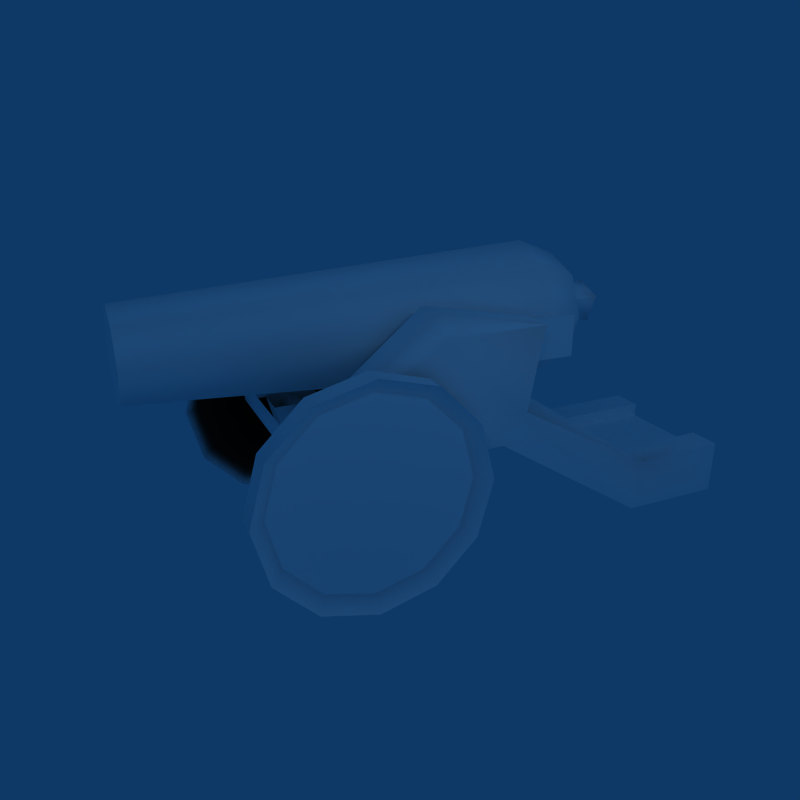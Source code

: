 # Source: Cannon.blend  (saved by Blender 2.49.2; exported with 4.5.12 LTS)
import bpy
from mathutils import Matrix  # noqa: F401  (used for matrix-valued properties, if any)

bpy.ops.wm.read_factory_settings(use_empty=True)
scene = bpy.context.scene
scene.name = 'Scene'

# ---- collections
col_collection_1 = bpy.data.collections.new('Collection 1'); scene.collection.children.link(col_collection_1)
col_collection_2 = bpy.data.collections.new('Collection 2'); scene.collection.children.link(col_collection_2)
col_collection_2.hide_render = True
col_collection_2.hide_viewport = True
col_collection_3 = bpy.data.collections.new('Collection 3'); scene.collection.children.link(col_collection_3)
col_collection_3.hide_render = True
col_collection_3.hide_viewport = True
col_collection_4 = bpy.data.collections.new('Collection 4'); scene.collection.children.link(col_collection_4)
col_collection_4.hide_render = True
col_collection_4.hide_viewport = True

# ---- materials (node trees are filled in below, after node groups)
mat_cannon = bpy.data.materials.new('Cannon')
mat_cannon.alpha_threshold = 0.0
mat_cannon.diffuse_color = (1.0, 0.9999, 0.9999, 1.0)
mat_cannon.specular_color = (1.0, 0.9999, 0.9999)
mat_cannon.roughness = 0.5
mat_cannon.specular_intensity = 0.3213
mat_cannon.line_color = (0.0, 0.0, 0.0, 1.0)

# ---- node groups
ng_auto_smooth = bpy.data.node_groups.new('Auto Smooth', 'GeometryNodeTree')
_s = ng_auto_smooth.interface.new_socket(name='Geometry', in_out='OUTPUT', socket_type='NodeSocketGeometry')
_s = ng_auto_smooth.interface.new_socket(name='Geometry', in_out='INPUT', socket_type='NodeSocketGeometry')
_s = ng_auto_smooth.interface.new_socket(name='Angle', in_out='INPUT', socket_type='NodeSocketFloat')
_s.subtype = 'ANGLE'
_s.min_value = 0.0
_s.max_value = 3.142
ng_auto_smooth.is_modifier = True
_N = ng_auto_smooth.nodes; _L = ng_auto_smooth.links
n0 = _N.new('NodeGroupOutput'); n0.name = 'Group Output'; n0.location = (480, -100)
n1 = _N.new('NodeGroupInput'); n1.name = 'Group Input'; n1.location = (-420, -300)
n2 = _N.new('NodeGroupInput'); n2.name = 'Group Input.001'; n2.location = (-60, -100)
n3 = _N.new('GeometryNodeSetShadeSmooth'); n3.name = 'Set Shade Smooth'; n3.location = (120, -100)
n3.domain = 'EDGE'
n4 = _N.new('GeometryNodeSetShadeSmooth'); n4.name = 'Set Shade Smooth.001'; n4.location = (300, -100)
n5 = _N.new('GeometryNodeInputMeshEdgeAngle'); n5.name = 'Edge Angle'; n5.location = (-420, -220)
n6 = _N.new('GeometryNodeInputEdgeSmooth'); n6.name = 'Is Edge Smooth'; n6.location = (-60, -160)
n7 = _N.new('GeometryNodeInputShadeSmooth'); n7.name = 'Is Face Smooth'; n7.location = (-240, -340)
n8 = _N.new('FunctionNodeBooleanMath'); n8.name = 'Boolean Math'; n8.location = (-60, -220)
n9 = _N.new('FunctionNodeCompare'); n9.name = 'Compare'; n9.location = (-240, -180)
n9.operation = 'LESS_EQUAL'
_L.new(n5.outputs[0], n9.inputs[0])
_L.new(n4.outputs[0], n0.inputs[0])
_L.new(n1.outputs[1], n9.inputs[1])
_L.new(n9.outputs[0], n8.inputs[0])
_L.new(n7.outputs[0], n8.inputs[1])
_L.new(n2.outputs[0], n3.inputs[0])
_L.new(n6.outputs[0], n3.inputs[1])
_L.new(n3.outputs[0], n4.inputs[0])
_L.new(n8.outputs[0], n3.inputs[2])
n0.is_active_output = True

# ---- material node trees

# ---- world
world_world = bpy.data.worlds.new('World'); scene.world = world_world
world_world.color = (0.05656, 0.2208, 0.4)
world_world.use_sun_shadow = False
world_world.sun_shadow_jitter_overblur = 0.0
world_world.cycles.sampling_method = 'MANUAL'
world_world.cycles.sample_map_resolution = 256

# ---- cameras
cam_camera_001 = bpy.data.cameras.new('Camera.001')
cam_camera_001.type = 'ORTHO'
cam_camera_001.passepartout_alpha = 0.2
cam_camera_001.clip_end = 100.0
cam_camera_001.lens = 35.0
cam_camera_001.ortho_scale = 9.5
cam_camera_001.show_passepartout = False
cam_camera_001.show_safe_areas = True
cam_camera_001.dof.focus_distance = 0.0
cam_camera_001.dof.aperture_fstop = 128.0
cam_camera = bpy.data.cameras.new('Camera')
cam_camera.passepartout_alpha = 0.2
cam_camera.clip_end = 100.0
cam_camera.lens = 35.0
cam_camera.ortho_scale = 7.314
cam_camera.show_passepartout = False
cam_camera.show_safe_areas = True
cam_camera.dof.focus_distance = 0.0
cam_camera.dof.aperture_fstop = 128.0

# ---- lights
light_lamp = bpy.data.lights.new('Lamp', 'POINT')
light_lamp.transmission_factor = 0.0
light_lamp.energy = 113.9
light_lamp.shadow_buffer_clip_start = 0.5
light_lamp.shadow_soft_size = 1.0
light_lamp.shadow_maximum_resolution = 0.006
light_lamp.use_absolute_resolution = True
light_lamp.cycles.use_multiple_importance_sampling = False
light_spot = bpy.data.lights.new('Spot', 'POINT')
light_spot.transmission_factor = 0.0
light_spot.cutoff_distance = 30.0
light_spot.energy = 172.5
light_spot.shadow_buffer_clip_start = 1.001
light_spot.shadow_soft_size = 1.0
light_spot.shadow_maximum_resolution = 0.006
light_spot.use_absolute_resolution = True
light_spot.cycles.use_multiple_importance_sampling = False

# ---- meshes
me_cannon = bpy.data.meshes.new('Cannon')
me_cannon.from_pydata([(20.3, -8.397, -9.834), (23.92, 7.282, -0.7816), (20.3, 7.282, -0.7816), (23.92, 9.708, 8.271), (23.92, 7.282, 17.32), (23.92, 0.6555, 23.95), (20.3, 0.6555, 23.95), (23.92, -8.397, 26.38), (20.3, -8.397, 26.38), (23.92, -24.08, 17.32), (22.08, -24.04, 8.271), (22.08, -21.94, 0.4501), (22.08, -16.22, -5.275), (22.08, -0.5762, -5.275), (22.08, 5.149, 0.4501), (22.08, 7.245, 8.271), (22.08, 5.149, 16.09), (22.08, -0.5762, 21.82), (22.08, -8.397, 23.91), (22.08, -16.22, 21.82), (22.08, -21.94, 16.09), (23.92, -26.5, 8.271), (20.3, -26.5, 8.271), (23.92, -24.08, -0.7816), (23.92, -17.45, 23.95), (23.92, 0.6554, -7.409), (23.92, -8.397, -9.834), (23.92, -17.45, -7.409), (20.3, -24.08, 17.32), (20.3, -24.08, -0.7816), (20.3, -17.45, -7.409), (20.3, 0.6554, -7.409), (20.3, 9.708, 8.271), (20.3, 7.282, 17.32), (20.3, -17.45, 23.95), (17.77, -16.4, 10.03), (18.68, 4.449, 28.57), (12.12, 18.89, 14.93), (17.77, -12.66, 10.03), (-17.77, -16.4, 10.03), (-18.68, 4.449, 28.57), (-11.02, 4.589, 28.54), (-17.77, -12.66, 10.03), (-17.77, -9.523, 10.03), (-17.77, -6.669, 10.03), (12.12, 21.31, 28.62), (17.77, 21.31, 28.57), (12.12, -11.38, 5.485), (17.77, -11.38, 5.485), (17.77, -3.672, 10.03), (12.12, -4.671, 5.485), (17.77, -4.671, 5.485), (12.12, -7.953, 4.058), (-12.13, 21.31, 28.62), (-12.12, -12.66, 10.03), (-12.12, -3.672, 10.03), (-12.12, -11.38, 5.485), (-17.77, -11.38, 5.485), (-12.12, -4.671, 5.485), (-17.77, -4.671, 5.485), (-12.12, -7.953, 4.058), (16.66, 3.895, 31.68), (-12.12, -17.16, 14.93), (-16.63, 3.895, 31.68), (-17.77, -17.19, 14.95), (-10.99, 3.895, 31.68), (17.77, 14.95, 10.03), (17.77, -17.19, 14.95), (12.12, -16.4, 10.03), (12.12, 14.95, 10.03), (11.02, 4.589, 28.54), (8.257, 45.73, -2.761), (8.257, 45.73, -9.83), (8.257, 64.32, -2.761), (8.257, 64.32, -9.83), (12.12, -17.16, 14.93), (-12.12, -16.4, 10.03), (-12.12, 18.89, 14.93), (-12.12, 14.95, 10.03), (12.12, -3.672, 10.03), (13.91, 45.73, -9.83), (8.257, 45.73, -6.684), (13.91, 64.32, -9.83), (8.257, 64.32, -6.602), (-8.258, 45.73, -2.761), (-8.258, 64.32, -2.761), (-8.258, 45.73, -6.684), (-8.258, 64.32, -6.602), (-17.77, 14.95, 10.03), (-17.78, 21.31, 28.57), (-8.258, 45.73, -9.83), (-8.258, 64.32, -9.83), (-17.77, -3.672, 10.03), (-13.91, 45.73, -9.83), (-13.91, 64.32, -9.83), (13.91, 46.65, -0.5408), (13.91, 64.32, -0.2662), (17.77, 18.89, 14.95), (8.257, 46.42, -0.4721), (8.257, 64.32, -0.2662), (12.12, 20.64, 16.33), (-12.12, 20.64, 16.33), (-8.258, 46.42, -0.4721), (-8.258, 64.32, -0.2662), (-13.91, 46.65, -0.5408), (-13.91, 64.32, -0.2662), (-17.77, 21.01, 15.65), (11.02, 3.895, 31.68), (0.01035, 27.24, 14.57), (5.292, -38.58, 20.97), (8.278, 27.24, 18.0), (6.455, 33.87, 19.82), (7.484, -38.58, 26.26), (11.7, 27.24, 26.27), (9.121, 33.87, 26.26), (5.292, -38.58, 31.56), (8.278, 27.24, 34.53), (6.455, 33.87, 32.69), (2.599, 37.73, 27.33), (0.00053, -38.58, 33.75), (0.01016, 27.24, 37.96), (0.01851, 33.87, 35.36), (-5.291, -38.58, 31.56), (-8.257, 27.24, 34.53), (-6.418, 33.87, 32.69), (-1.05, 37.73, 28.84), (-7.483, -38.58, 26.26), (-11.68, 27.24, 26.27), (-9.084, 33.87, 26.26), (-5.291, -38.58, 20.97), (-8.938, 27.27, 17.32), (-6.418, 33.87, 19.82), (-2.866, 38.6, 25.19), (0.0188, 33.87, 17.15), (1.088, 37.73, 23.68), (-21.05, -7.318, 6.311), (21.42, -7.318, 6.311), (-21.05, -6.058, 8.296), (21.42, -6.058, 8.296), (-21.05, -7.557, 10.11), (21.42, -7.557, 10.11), (-21.05, -9.743, 9.242), (21.42, -9.743, 9.242), (-21.05, -9.595, 6.895), (21.42, -9.595, 6.895), (14.95, 28.45, 28.72), (14.95, 28.45, 21.97), (14.95, 20.79, 21.97), (14.95, 20.79, 28.72), (-15.27, 28.45, 28.72), (-15.08, 28.45, 21.98), (-15.08, 20.79, 21.98), (-15.27, 20.79, 28.72), (22.08, -8.397, -7.371), (-21.78, -8.397, -7.371), (-20.0, 0.6555, 23.95), (-20.0, 7.282, 17.32), (-20.0, 9.708, 8.271), (-20.0, 7.282, -0.7816), (-20.0, -17.45, -7.409), (-20.0, -24.08, 17.32), (-23.62, -8.397, -9.834), (-23.62, 7.282, 17.32), (-23.62, -8.397, 26.38), (-23.62, -17.45, 23.95), (-23.62, -24.08, 17.32), (-23.62, -26.5, 8.271), (-23.62, -24.08, -0.7816), (-20.0, -26.5, 8.271), (-21.78, -21.94, 16.09), (-21.78, -16.22, 21.82), (-21.78, -8.397, 23.91), (-21.78, -0.5762, 21.82), (-21.78, 5.149, 16.09), (-21.78, 7.245, 8.271), (-21.78, 5.149, 0.4501), (-21.78, -0.5762, -5.275), (-21.78, -16.22, -5.275), (-21.78, -21.94, 0.4501), (-21.78, -24.04, 8.271), (-20.0, -17.45, 23.95), (-20.0, -8.397, 26.38), (-23.62, 0.6555, 23.95), (-23.62, 9.708, 8.271), (-23.62, 7.282, -0.7816), (-20.0, 0.6554, -7.409), (-23.62, 0.6554, -7.409), (-20.0, -8.397, -9.834), (-23.62, -17.45, -7.409), (-20.0, -24.08, -0.7816), (0.00058, -38.58, 18.78), (12.12, -12.66, 10.03), (-17.77, -7.953, 4.058), (17.77, -7.953, 4.058), (-1.38, 41.57, 29.83), (-3.798, 42.73, 24.96), (3.481, 41.57, 27.81), (1.468, 41.57, 22.95), (-0.05735, 44.36, 26.52)], [(43, 55)], [(23, 21, 29), (29, 21, 22), (30, 27, 23), (29, 30, 23), (0, 26, 27), (30, 0, 27), (31, 25, 26), (0, 31, 26), (2, 1, 25), (31, 2, 25), (32, 3, 1), (2, 32, 1), (33, 4, 3), (32, 33, 3), (6, 5, 4), (33, 6, 4), (8, 7, 5), (6, 8, 5), (34, 24, 7), (8, 34, 7), (28, 9, 24), (34, 28, 24), (22, 21, 9), (28, 22, 9), (10, 21, 23), (11, 10, 23), (20, 9, 21), (10, 20, 21), (19, 24, 9), (20, 19, 9), (18, 7, 24), (19, 18, 24), (17, 5, 7), (18, 17, 7), (16, 4, 5), (17, 16, 5), (15, 3, 4), (16, 15, 4), (14, 1, 3), (15, 14, 3), (13, 25, 1), (14, 13, 1), (153, 26, 25), (13, 153, 25), (12, 27, 26), (153, 12, 26), (11, 23, 27), (12, 11, 27), (10, 22, 28), (20, 10, 28), (11, 29, 22), (10, 22, 11), (12, 30, 29), (11, 12, 29), (153, 0, 30), (12, 153, 30), (31, 0, 13), (13, 0, 153), (14, 2, 31), (13, 14, 31), (15, 32, 2), (14, 15, 2), (16, 33, 32), (15, 16, 32), (17, 6, 33), (16, 17, 33), (18, 8, 6), (17, 18, 6), (19, 34, 8), (18, 19, 8), (20, 28, 34), (19, 20, 34), (97, 36, 67), (70, 37, 75), (97, 46, 36), (45, 37, 70), (67, 35, 38), (67, 49, 66), (97, 67, 66), (38, 49, 67), (64, 40, 106), (62, 77, 41), (40, 89, 106), (41, 77, 53), (39, 64, 42), (88, 92, 64), (88, 64, 106), (64, 92, 44), (64, 44, 43), (64, 43, 42), (107, 45, 70), (61, 36, 46), (61, 46, 45), (107, 61, 45), (48, 38, 191), (47, 48, 191), (50, 79, 49), (51, 50, 49), (50, 191, 79), (52, 47, 191), (193, 48, 47), (52, 193, 47), (52, 50, 51), (193, 52, 51), (52, 191, 50), (65, 41, 53), (89, 40, 63), (53, 89, 63), (65, 53, 63), (55, 54, 56), (54, 42, 57), (56, 54, 57), (92, 55, 58), (59, 92, 58), (55, 56, 60), (56, 57, 192), (60, 56, 192), (59, 58, 60), (192, 59, 60), (60, 58, 55), (67, 36, 61), (61, 75, 67), (61, 107, 75), (63, 40, 64), (64, 62, 63), (65, 62, 41), (62, 65, 63), (80, 97, 66), (80, 66, 69), (72, 80, 69), (35, 67, 75), (68, 35, 75), (69, 37, 71), (76, 68, 75), (62, 76, 75), (77, 37, 69), (78, 77, 69), (69, 71, 81), (72, 69, 81), (83, 73, 82), (74, 83, 82), (81, 83, 72), (83, 74, 72), (86, 81, 71), (84, 86, 71), (84, 71, 73), (85, 84, 73), (87, 83, 81), (86, 87, 81), (85, 73, 83), (87, 85, 83), (88, 106, 93), (78, 88, 93), (90, 78, 93), (62, 64, 39), (76, 62, 39), (84, 77, 78), (86, 84, 78), (90, 86, 78), (94, 85, 87), (91, 94, 87), (90, 87, 86), (90, 91, 87), (95, 97, 80), (100, 97, 95), (98, 71, 37), (100, 98, 37), (98, 100, 95), (45, 46, 97), (100, 37, 45), (100, 45, 97), (99, 73, 71), (98, 99, 71), (96, 82, 73), (99, 96, 73), (95, 80, 82), (96, 95, 82), (99, 98, 95), (96, 99, 95), (104, 93, 106), (104, 106, 101), (101, 77, 84), (102, 101, 84), (104, 101, 102), (106, 89, 53), (101, 53, 77), (106, 53, 101), (102, 84, 85), (103, 102, 85), (105, 94, 93), (104, 105, 93), (103, 85, 94), (105, 103, 94), (104, 102, 103), (105, 104, 103), (107, 70, 75), (190, 108, 110), (109, 190, 110), (109, 110, 113), (112, 109, 113), (112, 113, 116), (115, 112, 116), (115, 116, 120), (119, 115, 120), (119, 120, 123), (122, 119, 123), (122, 123, 127), (126, 122, 127), (126, 127, 130), (129, 126, 130), (129, 130, 108), (190, 129, 108), (108, 133, 111), (110, 108, 111), (110, 111, 114), (113, 110, 114), (113, 114, 117), (116, 113, 117), (116, 117, 121), (120, 116, 121), (120, 121, 124), (123, 120, 124), (123, 124, 128), (127, 123, 128), (127, 128, 131), (130, 127, 131), (130, 131, 133), (108, 130, 133), (111, 133, 134), (111, 134, 118), (114, 111, 118), (117, 114, 118), (117, 118, 125), (121, 117, 125), (124, 121, 125), (124, 125, 132), (128, 124, 132), (131, 128, 132), (131, 132, 134), (133, 131, 134), (144, 143, 135), (136, 144, 135), (136, 135, 137), (138, 136, 137), (138, 137, 139), (140, 138, 139), (140, 139, 141), (142, 140, 141), (142, 141, 143), (144, 142, 143), (138, 140, 142), (136, 138, 142), (144, 136, 142), (135, 143, 137), (137, 143, 139), (139, 143, 141), (12, 153, 11), (15, 153, 14), (16, 153, 15), (20, 153, 19), (11, 153, 10), (10, 153, 20), (19, 153, 18), (18, 153, 17), (17, 153, 16), (14, 153, 13), (175, 176, 154), (172, 173, 154), (171, 172, 154), (170, 171, 154), (179, 169, 154), (178, 179, 154), (169, 170, 154), (173, 174, 154), (174, 175, 154), (177, 178, 154), (170, 169, 180), (169, 160, 180), (171, 170, 181), (170, 180, 181), (172, 171, 155), (171, 181, 155), (173, 172, 156), (172, 155, 156), (174, 173, 157), (173, 156, 157), (175, 174, 158), (174, 157, 158), (176, 175, 185), (175, 158, 185), (154, 176, 187), (176, 185, 187), (177, 154, 159), (154, 187, 159), (178, 177, 189), (177, 159, 189), (179, 178, 168), (178, 189, 168), (169, 179, 160), (179, 168, 160), (177, 178, 188), (178, 167, 188), (154, 177, 161), (177, 188, 161), (176, 154, 186), (154, 161, 186), (175, 176, 184), (176, 186, 184), (174, 175, 183), (175, 184, 183), (173, 174, 162), (174, 183, 162), (172, 173, 182), (173, 162, 182), (171, 172, 163), (172, 182, 163), (170, 171, 164), (171, 163, 164), (169, 170, 165), (170, 164, 165), (179, 169, 166), (169, 165, 166), (178, 179, 167), (179, 166, 167), (160, 168, 165), (168, 166, 165), (180, 160, 164), (160, 165, 164), (181, 180, 163), (180, 164, 163), (155, 181, 182), (181, 163, 182), (156, 155, 162), (155, 182, 162), (157, 156, 183), (156, 162, 183), (158, 157, 184), (157, 183, 184), (185, 158, 186), (158, 184, 186), (187, 185, 161), (185, 186, 161), (159, 187, 188), (187, 161, 188), (189, 159, 167), (159, 188, 167), (189, 166, 168), (167, 166, 189), (122, 126, 190), (126, 129, 190), (109, 112, 190), (112, 115, 190), (115, 119, 190), (119, 122, 190), (43, 44, 192), (42, 43, 192), (44, 92, 192), (57, 42, 192), (92, 59, 192), (38, 48, 193), (49, 38, 193), (51, 49, 193), (147, 146, 145), (147, 145, 148), (150, 151, 152), (150, 152, 149), (132, 125, 194, 195), (125, 118, 196, 194), (118, 134, 197, 196), (134, 132, 195, 197), (195, 194, 198), (194, 196, 198), (196, 197, 198), (197, 195, 198)])
me_cannon.polygons.foreach_set('use_smooth', [True] * 374)
_k = set([(118, 125), (118, 134), (132, 134)])
me_cannon.attributes.new('sharp_edge', 'BOOLEAN', 'EDGE').data.foreach_set('value', [ (min(e.vertices), max(e.vertices)) in _k for e in me_cannon.edges])
_uv = me_cannon.uv_layers.new(name='UVTex')
_uv.uv.foreach_set('vector', [0.9305, 0.7476, 0.9305, 0.6749, 0.9635, 0.7476, 0.9635, 0.7476, 0.9305, 0.6749, 0.9635, 0.6749, 0.9635, 0.8208, 0.9305, 0.8208, 0.9305, 0.7476, 0.9635, 0.7476, 0.9635, 0.8208, 0.9305, 0.7476, 0.9635, 0.899, 0.9263, 0.899, 0.9305, 0.8208, 0.9635, 0.8208, 0.9635, 0.899, 0.9305, 0.8208, 0.9635, 0.09338, 0.9305, 0.09338, 0.9305, 0.01468, 0.9635, 0.01468, 0.9635, 0.09338, 0.9305, 0.01468, 0.9635, 0.1666, 0.9305, 0.1666, 0.9305, 0.09338, 0.9635, 0.09338, 0.9635, 0.1666, 0.9305, 0.09338, 0.9635, 0.2393, 0.9305, 0.2393, 0.9305, 0.1666, 0.9635, 0.1666, 0.9635, 0.2393, 0.9305, 0.1666, 0.9635, 0.3119, 0.9305, 0.3119, 0.9305, 0.2393, 0.9635, 0.2393, 0.9635, 0.3119, 0.9305, 0.2393, 0.9635, 0.3845, 0.9305, 0.3845, 0.9305, 0.3119, 0.9635, 0.3119, 0.9635, 0.3845, 0.9305, 0.3119, 0.9635, 0.4571, 0.9305, 0.4571, 0.9305, 0.3845, 0.9635, 0.3845, 0.9635, 0.4571, 0.9305, 0.3845, 0.9635, 0.5297, 0.9305, 0.5297, 0.9305, 0.4571, 0.9635, 0.4571, 0.9635, 0.5297, 0.9305, 0.4571, 0.9635, 0.6023, 0.9305, 0.6023, 0.9305, 0.5297, 0.9635, 0.5297, 0.9635, 0.6023, 0.9305, 0.5297, 0.9635, 0.6749, 0.9305, 0.6749, 0.9305, 0.6023, 0.9635, 0.6023, 0.9635, 0.6749, 0.9305, 0.6023, 0.9048, 0.6749, 0.9305, 0.6749, 0.9305, 0.7476, 0.9048, 0.7476, 0.9048, 0.6749, 0.9305, 0.7476, 0.9048, 0.6023, 0.9305, 0.6023, 0.9305, 0.6749, 0.9048, 0.6749, 0.9048, 0.6023, 0.9305, 0.6749, 0.9048, 0.5297, 0.9305, 0.5297, 0.9305, 0.6023, 0.9048, 0.6023, 0.9048, 0.5297, 0.9305, 0.6023, 0.9048, 0.4571, 0.9305, 0.4571, 0.9305, 0.5297, 0.9048, 0.5297, 0.9048, 0.4571, 0.9305, 0.5297, 0.9048, 0.3845, 0.9305, 0.3845, 0.9305, 0.4571, 0.9048, 0.4571, 0.9048, 0.3845, 0.9305, 0.4571, 0.9048, 0.3119, 0.9305, 0.3119, 0.9305, 0.3845, 0.9048, 0.3845, 0.9048, 0.3119, 0.9305, 0.3845, 0.9048, 0.2393, 0.9305, 0.2393, 0.9305, 0.3119, 0.9048, 0.3119, 0.9048, 0.2393, 0.9305, 0.3119, 0.9048, 0.1666, 0.9305, 0.1666, 0.9305, 0.2393, 0.9048, 0.2393, 0.9048, 0.1666, 0.9305, 0.2393, 0.9048, 0.09338, 0.9305, 0.09338, 0.9305, 0.1666, 0.9048, 0.1666, 0.9048, 0.09338, 0.9305, 0.1666, 0.9048, 0.01468, 0.9305, 0.01468, 0.9305, 0.09338, 0.9048, 0.09338, 0.9048, 0.01468, 0.9305, 0.09338, 0.9048, 0.8208, 0.9305, 0.8208, 0.9263, 0.899, 0.9048, 0.899, 0.9048, 0.8208, 0.9263, 0.899, 0.9048, 0.7476, 0.9305, 0.7476, 0.9305, 0.8208, 0.9048, 0.8208, 0.9048, 0.7476, 0.9305, 0.8208, 0.9897, 0.6749, 0.9635, 0.6749, 0.9635, 0.6023, 0.9897, 0.6023, 0.9897, 0.6749, 0.9635, 0.6023, 0.9897, 0.7476, 0.9635, 0.7476, 0.9635, 0.6749, 0.9897, 0.6749, 0.9635, 0.6749, 0.9897, 0.7476, 0.9897, 0.8208, 0.9635, 0.8208, 0.9635, 0.7476, 0.9897, 0.7476, 0.9897, 0.8208, 0.9635, 0.7476, 0.9897, 0.899, 0.9635, 0.899, 0.9635, 0.8208, 0.9897, 0.8208, 0.9897, 0.899, 0.9635, 0.8208, 0.9635, 0.09338, 0.9635, 0.01468, 0.9897, 0.09338, 0.9897, 0.09338, 0.9635, 0.01468, 0.9897, 0.01468, 0.9897, 0.1666, 0.9635, 0.1666, 0.9635, 0.09338, 0.9897, 0.09338, 0.9897, 0.1666, 0.9635, 0.09338, 0.9897, 0.2393, 0.9635, 0.2393, 0.9635, 0.1666, 0.9897, 0.1666, 0.9897, 0.2393, 0.9635, 0.1666, 0.9897, 0.3119, 0.9635, 0.3119, 0.9635, 0.2393, 0.9897, 0.2393, 0.9897, 0.3119, 0.9635, 0.2393, 0.9897, 0.3845, 0.9635, 0.3845, 0.9635, 0.3119, 0.9897, 0.3119, 0.9897, 0.3845, 0.9635, 0.3119, 0.9897, 0.4571, 0.9635, 0.4571, 0.9635, 0.3845, 0.9897, 0.3845, 0.9897, 0.4571, 0.9635, 0.3845, 0.9897, 0.5297, 0.9635, 0.5297, 0.9635, 0.4571, 0.9897, 0.4571, 0.9897, 0.5297, 0.9635, 0.4571, 0.9897, 0.6023, 0.9635, 0.6023, 0.9635, 0.5297, 0.9897, 0.5297, 0.9897, 0.6023, 0.9635, 0.5297, 0.2762, 0.215, 0.1647, 0.3075, 0.01286, 0.2086, 0.1913, 0.5692, 0.3122, 0.4534, 0.01534, 0.445, 0.2762, 0.215, 0.2843, 0.309, 0.1647, 0.3075, 0.3317, 0.5772, 0.3122, 0.4534, 0.1913, 0.5692, 0.01286, 0.2086, 0.01815, 0.1748, 0.04371, 0.1747, 0.01286, 0.2086, 0.1091, 0.1751, 0.241, 0.1771, 0.2762, 0.215, 0.01286, 0.2086, 0.241, 0.1771, 0.04371, 0.1747, 0.1091, 0.1751, 0.01286, 0.2086, 0.01286, 0.2086, 0.1647, 0.3075, 0.2762, 0.215, 0.01534, 0.445, 0.3122, 0.4534, 0.1913, 0.5692, 0.1647, 0.3075, 0.2843, 0.309, 0.2762, 0.215, 0.1913, 0.5692, 0.3122, 0.4534, 0.3317, 0.5772, 0.01815, 0.1748, 0.01286, 0.2086, 0.04371, 0.1747, 0.241, 0.1771, 0.1091, 0.1751, 0.01286, 0.2086, 0.241, 0.1771, 0.01286, 0.2086, 0.2762, 0.215, 0.01286, 0.2086, 0.1091, 0.1751, 0.0849, 0.1747, 0.01286, 0.2086, 0.0849, 0.1747, 0.06427, 0.1745, 0.01286, 0.2086, 0.06427, 0.1745, 0.04371, 0.1747, 0.1816, 0.3457, 0.2969, 0.3438, 0.1797, 0.3242, 0.1816, 0.3809, 0.1797, 0.4043, 0.2969, 0.3867, 0.1816, 0.3809, 0.2969, 0.3867, 0.2969, 0.3438, 0.1816, 0.3457, 0.1816, 0.3809, 0.2969, 0.3438, 0.08638, 0.07809, 0.1159, 0.07809, 0.1159, 0.1136, 0.08638, 0.1136, 0.08638, 0.07809, 0.1159, 0.1136, 0.04056, 0.1136, 0.01109, 0.1136, 0.01109, 0.07809, 0.04056, 0.07809, 0.04056, 0.1136, 0.01109, 0.07809, 0.1763, 0.1263, 0.1209, 0.158, 0.1842, 0.1584, 0.1527, 0.1162, 0.1291, 0.1261, 0.1209, 0.158, 0.06347, 0.07809, 0.08638, 0.07809, 0.08638, 0.1136, 0.06347, 0.1136, 0.06347, 0.07809, 0.08638, 0.1136, 0.06347, 0.1136, 0.04056, 0.1136, 0.04056, 0.07809, 0.06347, 0.07809, 0.06347, 0.1136, 0.04056, 0.07809, 0.1527, 0.1162, 0.1209, 0.158, 0.1763, 0.1263, 0.1816, 0.3457, 0.1797, 0.3242, 0.2969, 0.3438, 0.2969, 0.3867, 0.1797, 0.4043, 0.1816, 0.3809, 0.2969, 0.3438, 0.2969, 0.3867, 0.1816, 0.3809, 0.1816, 0.3457, 0.2969, 0.3438, 0.1816, 0.3809, 0.1209, 0.158, 0.1842, 0.1584, 0.1763, 0.1263, 0.01109, 0.07809, 0.01109, 0.1136, 0.04056, 0.1136, 0.04056, 0.07809, 0.01109, 0.07809, 0.04056, 0.1136, 0.1159, 0.1136, 0.1159, 0.07809, 0.08638, 0.07809, 0.08638, 0.1136, 0.1159, 0.1136, 0.08638, 0.07809, 0.1209, 0.158, 0.1763, 0.1263, 0.1527, 0.1162, 0.04056, 0.07809, 0.04056, 0.1136, 0.06347, 0.1136, 0.06347, 0.07809, 0.04056, 0.07809, 0.06347, 0.1136, 0.08638, 0.1136, 0.08638, 0.07809, 0.06347, 0.07809, 0.06347, 0.1136, 0.08638, 0.1136, 0.06347, 0.07809, 0.1527, 0.1162, 0.1291, 0.1261, 0.1209, 0.158, 0.01562, 0.3828, 0.1797, 0.4043, 0.1816, 0.3809, 0.1816, 0.3809, 0.01562, 0.3418, 0.01562, 0.3828, 0.1816, 0.3809, 0.1816, 0.3457, 0.01562, 0.3418, 0.1816, 0.3809, 0.1797, 0.4043, 0.01562, 0.3828, 0.01562, 0.3828, 0.01562, 0.3418, 0.1816, 0.3809, 0.1816, 0.3457, 0.01562, 0.3418, 0.1797, 0.3242, 0.01562, 0.3418, 0.1816, 0.3457, 0.1816, 0.3809, 0.4427, 0.04929, 0.2762, 0.215, 0.241, 0.1771, 0.4427, 0.04929, 0.241, 0.1771, 0.224, 0.141, 0.4321, 0.0166, 0.4427, 0.04929, 0.224, 0.141, 0.8496, 0.4238, 0.8496, 0.4863, 0.7832, 0.4863, 0.7832, 0.4238, 0.8496, 0.4238, 0.7832, 0.4863, 0.2908, 0.4319, 0.3122, 0.4534, 0.4412, 0.3675, 0.502, 0.4219, 0.7832, 0.4238, 0.7832, 0.4863, 0.502, 0.4863, 0.502, 0.4219, 0.7832, 0.4863, 0.8555, 0.3848, 0.6309, 0.3848, 0.6309, 0.3203, 0.8555, 0.3203, 0.8555, 0.3848, 0.6309, 0.3203, 0.2908, 0.4319, 0.4412, 0.3675, 0.4374, 0.3438, 0.4311, 0.318, 0.2908, 0.4319, 0.4374, 0.3438, 0.5413, 0.01993, 0.5645, 0.03598, 0.5123, 0.03989, 0.5192, 0.01025, 0.5413, 0.01993, 0.5123, 0.03989, 0.4374, 0.3438, 0.5876, 0.3053, 0.4311, 0.318, 0.5876, 0.3053, 0.5811, 0.2789, 0.4311, 0.318, 0.8517, 0.7052, 0.7427, 0.7054, 0.7427, 0.6795, 0.8516, 0.6793, 0.8517, 0.7052, 0.7427, 0.6795, 0.8516, 0.6793, 0.7427, 0.6795, 0.7424, 0.5569, 0.8513, 0.5566, 0.8516, 0.6793, 0.7424, 0.5569, 0.8519, 0.8278, 0.743, 0.828, 0.7427, 0.7054, 0.8517, 0.7052, 0.8519, 0.8278, 0.7427, 0.7054, 0.8513, 0.5566, 0.7424, 0.5569, 0.7423, 0.5316, 0.8513, 0.5313, 0.8513, 0.5566, 0.7423, 0.5316, 0.241, 0.1771, 0.2762, 0.215, 0.4427, 0.04929, 0.224, 0.141, 0.241, 0.1771, 0.4427, 0.04929, 0.4321, 0.0166, 0.224, 0.141, 0.4427, 0.04929, 0.502, 0.4863, 0.4316, 0.4863, 0.4316, 0.4219, 0.502, 0.4219, 0.502, 0.4863, 0.4316, 0.4219, 0.4412, 0.3675, 0.3122, 0.4534, 0.2908, 0.4319, 0.4374, 0.3438, 0.4412, 0.3675, 0.2908, 0.4319, 0.4311, 0.318, 0.4374, 0.3438, 0.2908, 0.4319, 0.5123, 0.03989, 0.5645, 0.03598, 0.5413, 0.01993, 0.5192, 0.01025, 0.5123, 0.03989, 0.5413, 0.01993, 0.4311, 0.318, 0.5876, 0.3053, 0.4374, 0.3438, 0.4311, 0.318, 0.5811, 0.2789, 0.5876, 0.3053, 0.4552, 0.1087, 0.2762, 0.215, 0.4427, 0.04929, 0.1312, 0.6646, 0.1312, 0.6013, 0.3815, 0.6013, 0.45, 0.3861, 0.4412, 0.3675, 0.3122, 0.4534, 0.3274, 0.4666, 0.45, 0.3861, 0.3122, 0.4534, 0.3815, 0.6646, 0.1312, 0.6646, 0.3815, 0.6013, 0.02588, 0.6646, 0.02588, 0.6013, 0.1312, 0.6013, 0.3274, 0.4666, 0.3122, 0.4534, 0.3317, 0.5772, 0.1312, 0.6646, 0.02588, 0.6646, 0.1312, 0.6013, 0.5912, 0.3599, 0.5878, 0.3398, 0.4412, 0.3675, 0.45, 0.3861, 0.5912, 0.3599, 0.4412, 0.3675, 0.5467, 0.08164, 0.5123, 0.03989, 0.5645, 0.03598, 0.5789, 0.04891, 0.5467, 0.08164, 0.5645, 0.03598, 0.4552, 0.1087, 0.4427, 0.04929, 0.5123, 0.03989, 0.5467, 0.08164, 0.4552, 0.1087, 0.5123, 0.03989, 0.4868, 0.6646, 0.3815, 0.6646, 0.3815, 0.6013, 0.4868, 0.6013, 0.4868, 0.6646, 0.3815, 0.6013, 0.4552, 0.1087, 0.4427, 0.04929, 0.2762, 0.215, 0.3815, 0.6646, 0.1312, 0.6646, 0.1312, 0.6013, 0.3274, 0.4666, 0.3122, 0.4534, 0.4412, 0.3675, 0.45, 0.3861, 0.3274, 0.4666, 0.4412, 0.3675, 0.3815, 0.6646, 0.1312, 0.6013, 0.3815, 0.6013, 0.1312, 0.6646, 0.02588, 0.6646, 0.02588, 0.6013, 0.3274, 0.4666, 0.3317, 0.5772, 0.3122, 0.4534, 0.1312, 0.6646, 0.02588, 0.6013, 0.1312, 0.6013, 0.45, 0.3861, 0.4412, 0.3675, 0.5878, 0.3398, 0.5912, 0.3599, 0.45, 0.3861, 0.5878, 0.3398, 0.5467, 0.08164, 0.5123, 0.03989, 0.4427, 0.04929, 0.4552, 0.1087, 0.5467, 0.08164, 0.4427, 0.04929, 0.5789, 0.04891, 0.5645, 0.03598, 0.5123, 0.03989, 0.5467, 0.08164, 0.5789, 0.04891, 0.5123, 0.03989, 0.3815, 0.6646, 0.3815, 0.6013, 0.4868, 0.6013, 0.4868, 0.6646, 0.3815, 0.6646, 0.4868, 0.6013, 0.1816, 0.3457, 0.1797, 0.3242, 0.01562, 0.3418, 0.1935, 0.7, 0.4631, 0.7, 0.4631, 0.7354, 0.1935, 0.7354, 0.1935, 0.7, 0.4631, 0.7354, 0.1935, 0.7354, 0.4631, 0.7354, 0.4631, 0.7709, 0.1935, 0.7709, 0.1935, 0.7354, 0.4631, 0.7709, 0.1935, 0.7709, 0.4631, 0.7709, 0.4631, 0.8063, 0.1935, 0.8063, 0.1935, 0.7709, 0.4631, 0.8063, 0.1935, 0.8063, 0.4631, 0.8063, 0.4631, 0.8417, 0.1935, 0.8417, 0.1935, 0.8063, 0.4631, 0.8417, 0.1935, 0.8417, 0.4631, 0.8417, 0.4631, 0.8771, 0.1935, 0.8771, 0.1935, 0.8417, 0.4631, 0.8771, 0.1935, 0.8771, 0.4631, 0.8771, 0.4631, 0.9125, 0.1935, 0.9125, 0.1935, 0.8771, 0.4631, 0.9125, 0.1935, 0.9125, 0.4631, 0.9125, 0.4631, 0.9485, 0.1935, 0.948, 0.1935, 0.9125, 0.4631, 0.9485, 0.1935, 0.948, 0.4631, 0.9485, 0.4631, 0.9846, 0.1935, 0.9834, 0.1935, 0.948, 0.4631, 0.9846, 0.6136, 0.7559, 0.5933, 0.8155, 0.5637, 0.8137, 0.5364, 0.7569, 0.6136, 0.7559, 0.5637, 0.8137, 0.5364, 0.7569, 0.5637, 0.8137, 0.5412, 0.8329, 0.4819, 0.8118, 0.5364, 0.7569, 0.5412, 0.8329, 0.4819, 0.8118, 0.5412, 0.8329, 0.5391, 0.8626, 0.4819, 0.8892, 0.4819, 0.8118, 0.5391, 0.8626, 0.4819, 0.8892, 0.5391, 0.8626, 0.558, 0.8852, 0.5364, 0.9443, 0.4819, 0.8892, 0.558, 0.8852, 0.5364, 0.9443, 0.558, 0.8852, 0.5876, 0.8875, 0.6138, 0.9449, 0.5364, 0.9443, 0.5876, 0.8875, 0.6138, 0.9449, 0.5876, 0.8875, 0.6105, 0.8684, 0.6693, 0.8908, 0.6138, 0.9449, 0.6105, 0.8684, 0.6693, 0.8908, 0.6105, 0.8684, 0.6129, 0.8381, 0.6735, 0.8096, 0.6693, 0.8908, 0.6129, 0.8381, 0.6735, 0.8096, 0.6129, 0.8381, 0.5933, 0.8155, 0.6136, 0.7559, 0.6735, 0.8096, 0.5933, 0.8155, 0.5637, 0.8137, 0.5933, 0.8155, 0.5772, 0.8397, 0.5637, 0.8137, 0.5772, 0.8397, 0.5652, 0.8494, 0.5412, 0.8329, 0.5637, 0.8137, 0.5652, 0.8494, 0.5391, 0.8626, 0.5412, 0.8329, 0.5652, 0.8494, 0.5391, 0.8626, 0.5652, 0.8494, 0.5747, 0.8615, 0.558, 0.8852, 0.5391, 0.8626, 0.5747, 0.8615, 0.5876, 0.8875, 0.558, 0.8852, 0.5747, 0.8615, 0.5876, 0.8875, 0.5747, 0.8615, 0.5869, 0.8524, 0.6105, 0.8684, 0.5876, 0.8875, 0.5869, 0.8524, 0.6129, 0.8381, 0.6105, 0.8684, 0.5869, 0.8524, 0.6129, 0.8381, 0.5869, 0.8524, 0.5772, 0.8397, 0.5933, 0.8155, 0.6129, 0.8381, 0.5772, 0.8397, 0.8749, 0.9009, 0.6959, 0.9009, 0.6959, 0.8777, 0.8749, 0.8777, 0.8749, 0.9009, 0.6959, 0.8777, 0.8749, 0.9938, 0.6959, 0.9938, 0.6959, 0.9706, 0.8749, 0.9706, 0.8749, 0.9938, 0.6959, 0.9706, 0.8749, 0.9706, 0.6959, 0.9706, 0.6959, 0.9473, 0.8749, 0.9473, 0.8749, 0.9706, 0.6959, 0.9473, 0.8749, 0.9473, 0.6959, 0.9473, 0.6959, 0.9241, 0.8749, 0.9241, 0.8749, 0.9473, 0.6959, 0.9241, 0.8749, 0.9241, 0.6959, 0.9241, 0.6959, 0.9009, 0.8749, 0.9009, 0.8749, 0.9241, 0.6959, 0.9009, 0.9116, 0.9711, 0.9246, 0.9252, 0.9723, 0.9233, 0.9513, 0.9977, 0.9116, 0.9711, 0.9723, 0.9233, 0.9888, 0.9681, 0.9513, 0.9977, 0.9723, 0.9233, 0.9246, 0.9252, 0.9723, 0.9233, 0.9116, 0.9711, 0.9116, 0.9711, 0.9723, 0.9233, 0.9513, 0.9977, 0.9513, 0.9977, 0.9723, 0.9233, 0.9888, 0.9681, 0.8197, 0.03275, 0.747, 0.01351, 0.873, 0.08575, 0.6022, 0.1592, 0.747, 0.01351, 0.6214, 0.08654, 0.6218, 0.2318, 0.747, 0.01351, 0.6022, 0.1592, 0.8735, 0.231, 0.747, 0.01351, 0.8205, 0.2844, 0.873, 0.08575, 0.747, 0.01351, 0.8927, 0.1583, 0.8927, 0.1583, 0.747, 0.01351, 0.8735, 0.231, 0.8205, 0.2844, 0.747, 0.01351, 0.7479, 0.3041, 0.7479, 0.3041, 0.747, 0.01351, 0.6752, 0.2848, 0.6752, 0.2848, 0.747, 0.01351, 0.6218, 0.2318, 0.6214, 0.08654, 0.747, 0.01351, 0.6744, 0.0332, 0.6214, 0.08654, 0.6744, 0.0332, 0.747, 0.01351, 0.6752, 0.2848, 0.6218, 0.2318, 0.747, 0.01351, 0.7479, 0.3041, 0.6752, 0.2848, 0.747, 0.01351, 0.8205, 0.2844, 0.7479, 0.3041, 0.747, 0.01351, 0.8927, 0.1583, 0.8735, 0.231, 0.747, 0.01351, 0.873, 0.08575, 0.8927, 0.1583, 0.747, 0.01351, 0.8735, 0.231, 0.8205, 0.2844, 0.747, 0.01351, 0.6218, 0.2318, 0.6022, 0.1592, 0.747, 0.01351, 0.6022, 0.1592, 0.6214, 0.08654, 0.747, 0.01351, 0.8197, 0.03275, 0.873, 0.08575, 0.747, 0.01351, 0.9048, 0.3845, 0.9048, 0.3119, 0.9305, 0.3845, 0.9048, 0.3119, 0.9305, 0.3119, 0.9305, 0.3845, 0.9048, 0.4571, 0.9048, 0.3845, 0.9305, 0.4571, 0.9048, 0.3845, 0.9305, 0.3845, 0.9305, 0.4571, 0.9048, 0.5297, 0.9048, 0.4571, 0.9305, 0.5297, 0.9048, 0.4571, 0.9305, 0.4571, 0.9305, 0.5297, 0.9048, 0.6023, 0.9048, 0.5297, 0.9305, 0.6023, 0.9048, 0.5297, 0.9305, 0.5297, 0.9305, 0.6023, 0.9048, 0.6749, 0.9048, 0.6023, 0.9305, 0.6749, 0.9048, 0.6023, 0.9305, 0.6023, 0.9305, 0.6749, 0.9048, 0.7476, 0.9048, 0.6749, 0.9305, 0.7476, 0.9048, 0.6749, 0.9305, 0.6749, 0.9305, 0.7476, 0.9048, 0.8208, 0.9048, 0.7476, 0.9305, 0.8208, 0.9048, 0.7476, 0.9305, 0.7476, 0.9305, 0.8208, 0.9048, 0.899, 0.9048, 0.8208, 0.9258, 0.899, 0.9048, 0.8208, 0.9305, 0.8208, 0.9258, 0.899, 0.9048, 0.09338, 0.9048, 0.01468, 0.9305, 0.09338, 0.9048, 0.01468, 0.9305, 0.01468, 0.9305, 0.09338, 0.9048, 0.1666, 0.9048, 0.09338, 0.9305, 0.1666, 0.9048, 0.09338, 0.9305, 0.09338, 0.9305, 0.1666, 0.9048, 0.2393, 0.9048, 0.1666, 0.9305, 0.2393, 0.9048, 0.1666, 0.9305, 0.1666, 0.9305, 0.2393, 0.9048, 0.3119, 0.9048, 0.2393, 0.9305, 0.3119, 0.9048, 0.2393, 0.9305, 0.2393, 0.9305, 0.3119, 0.9897, 0.09338, 0.9897, 0.1666, 0.9635, 0.09338, 0.9897, 0.1666, 0.9635, 0.1666, 0.9635, 0.09338, 0.9897, 0.01468, 0.9897, 0.09338, 0.9635, 0.01468, 0.9897, 0.09338, 0.9635, 0.09338, 0.9635, 0.01468, 0.9897, 0.8208, 0.9897, 0.899, 0.9635, 0.8208, 0.9897, 0.899, 0.9635, 0.899, 0.9635, 0.8208, 0.9897, 0.7476, 0.9897, 0.8208, 0.9635, 0.7476, 0.9897, 0.8208, 0.9635, 0.8208, 0.9635, 0.7476, 0.9897, 0.6749, 0.9897, 0.7476, 0.9635, 0.6749, 0.9897, 0.7476, 0.9635, 0.7476, 0.9635, 0.6749, 0.9897, 0.6023, 0.9897, 0.6749, 0.9635, 0.6023, 0.9897, 0.6749, 0.9635, 0.6749, 0.9635, 0.6023, 0.9897, 0.5297, 0.9897, 0.6023, 0.9635, 0.5297, 0.9897, 0.6023, 0.9635, 0.6023, 0.9635, 0.5297, 0.9897, 0.4571, 0.9897, 0.5297, 0.9635, 0.4571, 0.9897, 0.5297, 0.9635, 0.5297, 0.9635, 0.4571, 0.9897, 0.3845, 0.9897, 0.4571, 0.9635, 0.3845, 0.9897, 0.4571, 0.9635, 0.4571, 0.9635, 0.3845, 0.9897, 0.3119, 0.9897, 0.3845, 0.9635, 0.3119, 0.9897, 0.3845, 0.9635, 0.3845, 0.9635, 0.3119, 0.9897, 0.2393, 0.9897, 0.3119, 0.9635, 0.2393, 0.9897, 0.3119, 0.9635, 0.3119, 0.9635, 0.2393, 0.9897, 0.1666, 0.9897, 0.2393, 0.9635, 0.1666, 0.9897, 0.2393, 0.9635, 0.2393, 0.9635, 0.1666, 0.9305, 0.3119, 0.9305, 0.2393, 0.9635, 0.3119, 0.9305, 0.2393, 0.9635, 0.2393, 0.9635, 0.3119, 0.9305, 0.3845, 0.9305, 0.3119, 0.9635, 0.3845, 0.9305, 0.3119, 0.9635, 0.3119, 0.9635, 0.3845, 0.9305, 0.4571, 0.9305, 0.3845, 0.9635, 0.4571, 0.9305, 0.3845, 0.9635, 0.3845, 0.9635, 0.4571, 0.9305, 0.5297, 0.9305, 0.4571, 0.9635, 0.5297, 0.9305, 0.4571, 0.9635, 0.4571, 0.9635, 0.5297, 0.9305, 0.6023, 0.9305, 0.5297, 0.9635, 0.6023, 0.9305, 0.5297, 0.9635, 0.5297, 0.9635, 0.6023, 0.9305, 0.6749, 0.9305, 0.6023, 0.9635, 0.6749, 0.9305, 0.6023, 0.9635, 0.6023, 0.9635, 0.6749, 0.9305, 0.7476, 0.9305, 0.6749, 0.9635, 0.7476, 0.9305, 0.6749, 0.9635, 0.6749, 0.9635, 0.7476, 0.9305, 0.8208, 0.9305, 0.7476, 0.9635, 0.8208, 0.9305, 0.7476, 0.9635, 0.7476, 0.9635, 0.8208, 0.9258, 0.899, 0.9305, 0.8208, 0.9635, 0.899, 0.9305, 0.8208, 0.9635, 0.8208, 0.9635, 0.899, 0.9305, 0.09338, 0.9305, 0.01468, 0.9635, 0.09338, 0.9305, 0.01468, 0.9635, 0.01468, 0.9635, 0.09338, 0.9305, 0.1666, 0.9305, 0.09338, 0.9635, 0.1666, 0.9305, 0.09338, 0.9635, 0.09338, 0.9635, 0.1666, 0.9305, 0.1666, 0.9635, 0.2393, 0.9305, 0.2393, 0.9635, 0.1666, 0.9635, 0.2393, 0.9305, 0.1666, 0.03756, 0.9164, 0.01441, 0.8594, 0.09535, 0.7795, 0.01441, 0.8594, 0.03834, 0.8027, 0.09535, 0.7795, 0.152, 0.8035, 0.1752, 0.8605, 0.09535, 0.7795, 0.1752, 0.8605, 0.1513, 0.9172, 0.09535, 0.7795, 0.1513, 0.9172, 0.09425, 0.9403, 0.09535, 0.7795, 0.09425, 0.9403, 0.03756, 0.9164, 0.09535, 0.7795, 0.06427, 0.1745, 0.0849, 0.1747, 0.07657, 0.1312, 0.04371, 0.1747, 0.06427, 0.1745, 0.07657, 0.1312, 0.0849, 0.1747, 0.1091, 0.1751, 0.07657, 0.1312, 0.05222, 0.1419, 0.04371, 0.1747, 0.07657, 0.1312, 0.1091, 0.1751, 0.1012, 0.1414, 0.07657, 0.1312, 0.04371, 0.1747, 0.05222, 0.1419, 0.07657, 0.1312, 0.1091, 0.1751, 0.04371, 0.1747, 0.07657, 0.1312, 0.1012, 0.1414, 0.1091, 0.1751, 0.07657, 0.1312, 0.4396, 0.1448, 0.5596, 0.1448, 0.5596, 0.2505, 0.4396, 0.1448, 0.5596, 0.2505, 0.4396, 0.2505, 0.5596, 0.1448, 0.4396, 0.1448, 0.4396, 0.2505, 0.5596, 0.1448, 0.4396, 0.2505, 0.5596, 0.2505, 0.5957, 0.7383, 0.5391, 0.7246, 0.5669, 0.7153, 0.5917, 0.7209, 0.5391, 0.7246, 0.5605, 0.666, 0.5621, 0.6932, 0.5669, 0.7153, 0.5605, 0.666, 0.6094, 0.6895, 0.5839, 0.6884, 0.5621, 0.6932, 0.6094, 0.6895, 0.5957, 0.7383, 0.5917, 0.7209, 0.5839, 0.6884, 0.5917, 0.7209, 0.5669, 0.7153, 0.5754, 0.702, 0.5669, 0.7153, 0.5621, 0.6932, 0.5754, 0.702, 0.5621, 0.6932, 0.5839, 0.6884, 0.5754, 0.702, 0.5839, 0.6884, 0.5917, 0.7209, 0.5754, 0.702])
me_cannon.materials.append(mat_cannon)
me_cannon.use_remesh_preserve_volume = False
me_cannon.use_remesh_preserve_attributes = False
me_cannon.use_mirror_vertex_groups = False
me_cannon.update()
arm_armature = bpy.data.armatures.new('Armature')  # bones are not reproduced

# ---- objects
ob_lamp_001 = bpy.data.objects.new('Lamp.001', light_lamp)
ob_cannon = bpy.data.objects.new('Cannon', me_cannon)
ob_camera_001 = bpy.data.objects.new('Camera.001', cam_camera_001)
ob_lamp = bpy.data.objects.new('Lamp', light_spot)
ob_camera = bpy.data.objects.new('Camera', cam_camera)
ob_aimer = bpy.data.objects.new('Aimer', arm_armature)

# ---- transforms, parenting, visibility, modifiers, constraints
ob_lamp_001.location = (9.277, -6.264, 10.01)
ob_lamp_001.lock_rotations_4d = False
ob_lamp_001.empty_display_type = 'ARROWS'
ob_lamp_001.lineart.crease_threshold = 0.0
ob_cannon.location = (0.0, 0.0, 0.7282)
ob_cannon.scale = (0.07083, 0.07083, 0.07083)
ob_cannon.lock_rotations_4d = False
ob_cannon.empty_display_type = 'ARROWS'
ob_cannon.show_name = True
ob_cannon.lineart.crease_threshold = 0.0
_vg = ob_cannon.vertex_groups.new(name='Chassis')
_vg.add([35, 36, 37, 38, 39, 40, 41, 42, 43, 44, 45, 46, 47, 48, 49, 50, 51, 52, 53, 54, 55, 56, 57, 58, 59, 60, 61, 62, 63, 64, 65, 66, 67, 68, 69, 70, 71, 72, 73, 74, 75, 76, 77, 78, 79, 80, 81, 82, 83, 84, 85, 86, 87, 88, 89, 90, 91, 92, 93, 94, 95, 96, 97, 98, 99, 100, 101, 102, 103, 104, 105, 106, 107, 135, 136, 137, 138, 139, 140, 141, 142, 143, 144, 145, 146, 147, 148, 149, 150, 151, 152, 191, 192, 193], 1.0, 'REPLACE')
_vg = ob_cannon.vertex_groups.new(name='Barrel')
_vg.add([108, 109, 110, 111, 112, 113, 114, 115, 116, 117, 118, 119, 120, 121, 122, 123, 124, 125, 126, 127, 128, 129, 130, 131, 132, 133, 134, 190, 194, 195, 196, 197, 198], 1.0, 'REPLACE')
_vg = ob_cannon.vertex_groups.new(name='Wheel L')
_vg.add([0, 1, 2, 3, 4, 5, 6, 7, 8, 9, 10, 11, 12, 13, 14, 15, 16, 17, 18, 19, 20, 21, 22, 23, 24, 25, 26, 27, 28, 29, 30, 31, 32, 33, 34, 153], 1.0, 'REPLACE')
_vg = ob_cannon.vertex_groups.new(name='Wheel R')
_vg.add([154, 155, 156, 157, 158, 159, 160, 161, 162, 163, 164, 165, 166, 167, 168, 169, 170, 171, 172, 173, 174, 175, 176, 177, 178, 179, 180, 181, 182, 183, 184, 185, 186, 187, 188, 189], 1.0, 'REPLACE')
_m = ob_cannon.modifiers.new('Armature', 'ARMATURE')
_m.object = ob_aimer
_m = ob_cannon.modifiers.new('Auto Smooth', 'NODES')
_m.node_group = ng_auto_smooth
_gi = [s.identifier for s in ng_auto_smooth.interface.items_tree if s.item_type == 'SOCKET' and s.in_out == 'INPUT']
_m[_gi[1]] = 1.396  # Angle
ob_camera_001.location = (10.01, 0.532, 2.451)
ob_camera_001.rotation_euler = (-1.565, -3.139, -1.574)
ob_camera_001.lock_rotations_4d = False
ob_camera_001.empty_display_type = 'ARROWS'
ob_camera_001.lineart.crease_threshold = 0.0
ob_lamp.location = (7.195, 2.535, 8.099)
ob_lamp.rotation_euler = (0.6503, 0.05522, 1.866)
ob_lamp.lock_rotations_4d = False
ob_lamp.empty_display_type = 'ARROWS'
ob_lamp.color = (0.0, 0.0, 0.0, 0.0)
ob_lamp.lineart.crease_threshold = 0.0
ob_camera.location = (7.806, -3.199, 4.957)
ob_camera.rotation_euler = (1.202, -0.00379, 1.141)
ob_camera.lock_rotations_4d = False
ob_camera.empty_display_type = 'ARROWS'
ob_camera.color = (0.0, 0.0, 0.0, 0.0)
ob_camera.display_type = 'WIRE'
ob_camera.lineart.crease_threshold = 0.0
ob_aimer.location = (-0.0008118, 0.9058, 1.403)
ob_aimer.lock_rotations_4d = False
ob_aimer.empty_display_type = 'ARROWS'
ob_aimer.show_name = True
ob_aimer.show_in_front = True
ob_aimer.lineart.crease_threshold = 0.0

# ---- collection membership
col_collection_1.objects.link(ob_lamp_001)
col_collection_1.objects.link(ob_cannon)
col_collection_1.objects.link(ob_camera_001)
col_collection_1.objects.link(ob_lamp)
col_collection_1.objects.link(ob_camera)
col_collection_2.objects.link(ob_lamp_001)
col_collection_2.objects.link(ob_aimer)
col_collection_2.objects.link(ob_cannon)
col_collection_2.objects.link(ob_camera_001)
col_collection_2.objects.link(ob_lamp)
col_collection_2.objects.link(ob_camera)
col_collection_3.objects.link(ob_lamp)
col_collection_4.objects.link(ob_aimer)

# ---- scene / render settings (as saved in the file)
scene.camera = ob_camera
scene.frame_start = 1; scene.frame_end = 50; scene.frame_set(1)
scene.render.engine = 'BLENDER_EEVEE_NEXT'
scene.render.image_settings.compression = 90
scene.render.resolution_x = 800
scene.render.resolution_y = 800
scene.render.pixel_aspect_x = 100.0
scene.render.pixel_aspect_y = 100.0
scene.render.fps = 25
scene.render.dither_intensity = 0.0
scene.render.film_transparent = True
scene.render.use_compositing = False
scene.render.use_sequencer = False
scene.render.bake_margin = 2
scene.render.bake_bias = 0.0
scene.render.use_stamp_time = False
scene.render.use_stamp_date = False
scene.render.use_stamp_frame = False
scene.render.use_stamp_camera = False
scene.render.use_stamp_scene = False
scene.render.use_stamp_filename = False
scene.render.use_stamp_render_time = False
scene.render.stamp_font_size = 0
scene.cycles.use_denoising = False
scene.cycles.samples = 10
scene.cycles.sampling_pattern = 'TABULATED_SOBOL'
scene.cycles.light_sampling_threshold = 0.0
scene.cycles.use_adaptive_sampling = False
scene.cycles.use_light_tree = False
scene.cycles.blur_glossy = 0.0
scene.cycles.volume_bounces = 1
scene.cycles.pixel_filter_type = 'GAUSSIAN'
scene.cycles.sample_clamp_indirect = 0.0
scene.view_settings.view_transform = 'Raw'
bpy.context.view_layer.update()
